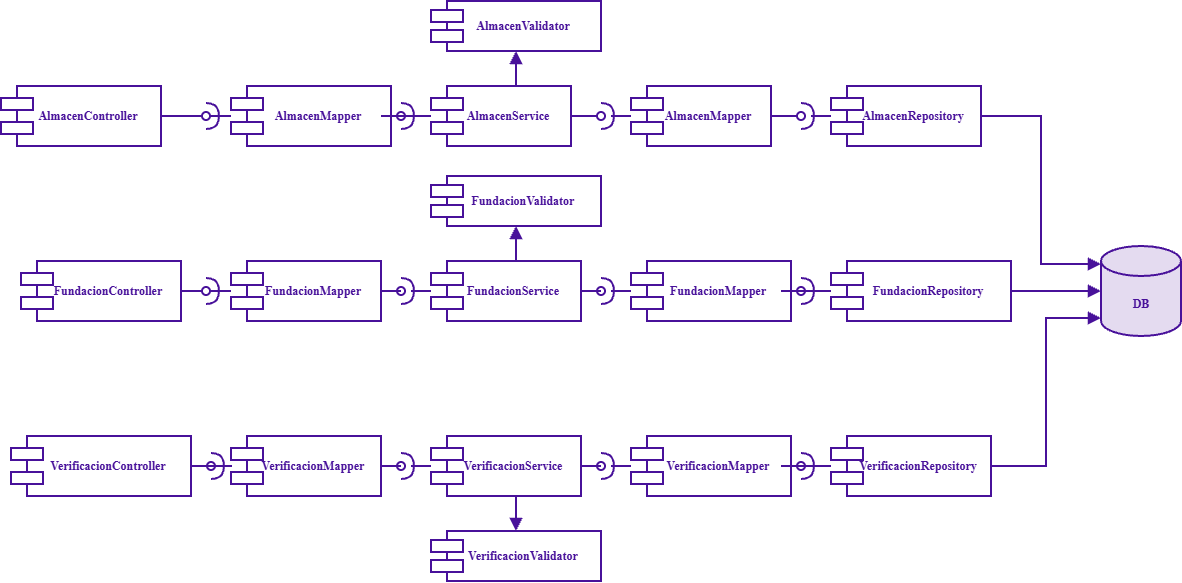

The diagram above was exported from draw.io. Its source (the exported page's mxGraphModel, read from the mxfile embedded in the PNG):
<mxGraphModel dx="2858" dy="1665" grid="1" gridSize="10" guides="1" tooltips="1" connect="1" arrows="1" fold="1" page="1" pageScale="1" pageWidth="827" pageHeight="1169" math="0" shadow="0">
  <root>
    <mxCell id="0" />
    <mxCell id="1" parent="0" />
    <mxCell id="c_alm_ctrl" parent="1" style="shape=component;align=center;verticalAlign=middle;spacingLeft=14;html=1;whiteSpace=wrap;strokeWidth=2;strokeColor=#48119A;fillColor=#FFFFFF;fontColor=#48119A;fontStyle=1;fontSize=12;fontFamily=poppins;fontSource=https%3A%2F%2Ffonts.googleapis.com%2Fcss%3Ffamily%3Dpoppins;" value="AlmacenController" vertex="1">
      <mxGeometry height="60" width="160" x="20" y="110" as="geometry" />
    </mxCell>
    <mxCell id="c_alm_map" parent="1" style="shape=component;align=center;verticalAlign=middle;spacingLeft=14;html=1;whiteSpace=wrap;strokeWidth=2;strokeColor=#48119A;fillColor=#FFFFFF;fontColor=#48119A;fontStyle=1;fontSize=12;fontFamily=poppins;fontSource=https%3A%2F%2Ffonts.googleapis.com%2Fcss%3Ffamily%3Dpoppins;" value="AlmacenMapper" vertex="1">
      <mxGeometry height="60" width="160" x="250" y="110" as="geometry" />
    </mxCell>
    <mxCell id="c_alm_srv" parent="1" style="shape=component;align=center;verticalAlign=middle;spacingLeft=14;html=1;whiteSpace=wrap;strokeWidth=2;strokeColor=#48119A;fillColor=#FFFFFF;fontColor=#48119A;fontStyle=1;fontSize=12;fontFamily=poppins;fontSource=https%3A%2F%2Ffonts.googleapis.com%2Fcss%3Ffamily%3Dpoppins;" value="AlmacenService" vertex="1">
      <mxGeometry height="60" width="140" x="450" y="110" as="geometry" />
    </mxCell>
    <mxCell id="c_alm_pmap" parent="1" style="shape=component;align=center;verticalAlign=middle;spacingLeft=14;html=1;whiteSpace=wrap;strokeWidth=2;strokeColor=#48119A;fillColor=#FFFFFF;fontColor=#48119A;fontStyle=1;fontSize=12;fontFamily=poppins;fontSource=https%3A%2F%2Ffonts.googleapis.com%2Fcss%3Ffamily%3Dpoppins;" value="AlmacenMapper" vertex="1">
      <mxGeometry height="60" width="140" x="650" y="110" as="geometry" />
    </mxCell>
    <mxCell id="c_alm_repo" parent="1" style="shape=component;align=center;verticalAlign=middle;spacingLeft=14;html=1;whiteSpace=wrap;strokeWidth=2;strokeColor=#48119A;fillColor=#FFFFFF;fontColor=#48119A;fontStyle=1;fontSize=12;fontFamily=poppins;fontSource=https%3A%2F%2Ffonts.googleapis.com%2Fcss%3Ffamily%3Dpoppins;" value="AlmacenRepository" vertex="1">
      <mxGeometry height="60" width="150" x="850" y="110" as="geometry" />
    </mxCell>
    <mxCell id="c_alm_val" parent="1" style="shape=component;align=center;verticalAlign=middle;spacingLeft=14;html=1;whiteSpace=wrap;strokeWidth=2;strokeColor=#48119A;fillColor=#FFFFFF;fontColor=#48119A;fontStyle=1;fontSize=12;fontFamily=poppins;fontSource=https%3A%2F%2Ffonts.googleapis.com%2Fcss%3Ffamily%3Dpoppins;" value="AlmacenValidator" vertex="1">
      <mxGeometry height="50" width="170" x="450" y="25" as="geometry" />
    </mxCell>
    <mxCell id="ea_c_alm_srv_c_alm_val" edge="1" parent="1" source="c_alm_srv" style="edgeStyle=orthogonalEdgeStyle;rounded=0;orthogonalLoop=1;jettySize=auto;html=1;endArrow=block;endFill=1;endSize=8;strokeWidth=2;strokeColor=#48119A;exitX=0.5;exitY=0;entryX=0.5;entryY=1;" target="c_alm_val" value="">
      <mxGeometry relative="1" as="geometry" />
    </mxCell>
    <mxCell id="eb_c_alm_ctrl_c_alm_map" edge="1" parent="1" source="c_alm_ctrl" style="edgeStyle=orthogonalEdgeStyle;rounded=0;orthogonalLoop=1;jettySize=auto;html=1;endArrow=oval;endFill=0;endSize=8;strokeWidth=2;strokeColor=#48119A;" value="">
      <mxGeometry relative="1" as="geometry">
        <mxPoint x="225" y="140" as="targetPoint" />
      </mxGeometry>
    </mxCell>
    <mxCell id="es_c_alm_ctrl_c_alm_map" edge="1" parent="1" source="c_alm_map" style="edgeStyle=orthogonalEdgeStyle;rounded=0;orthogonalLoop=1;jettySize=auto;html=1;endArrow=halfCircle;endFill=0;endSize=10;strokeWidth=2;strokeColor=#48119A;" value="">
      <mxGeometry relative="1" as="geometry">
        <mxPoint x="225" y="140" as="targetPoint" />
      </mxGeometry>
    </mxCell>
    <mxCell id="eb_c_alm_map_c_alm_srv" edge="1" parent="1" source="c_alm_map" style="edgeStyle=orthogonalEdgeStyle;rounded=0;orthogonalLoop=1;jettySize=auto;html=1;endArrow=oval;endFill=0;endSize=8;strokeWidth=2;strokeColor=#48119A;" value="">
      <mxGeometry relative="1" as="geometry">
        <mxPoint x="420" y="140" as="targetPoint" />
      </mxGeometry>
    </mxCell>
    <mxCell id="es_c_alm_map_c_alm_srv" edge="1" parent="1" source="c_alm_srv" style="edgeStyle=orthogonalEdgeStyle;rounded=0;orthogonalLoop=1;jettySize=auto;html=1;endArrow=halfCircle;endFill=0;endSize=10;strokeWidth=2;strokeColor=#48119A;" value="">
      <mxGeometry relative="1" as="geometry">
        <mxPoint x="420" y="140" as="targetPoint" />
      </mxGeometry>
    </mxCell>
    <mxCell id="eb_c_alm_srv_c_alm_pmap" edge="1" parent="1" source="c_alm_srv" style="edgeStyle=orthogonalEdgeStyle;rounded=0;orthogonalLoop=1;jettySize=auto;html=1;endArrow=oval;endFill=0;endSize=8;strokeWidth=2;strokeColor=#48119A;" value="">
      <mxGeometry relative="1" as="geometry">
        <mxPoint x="620" y="140" as="targetPoint" />
      </mxGeometry>
    </mxCell>
    <mxCell id="es_c_alm_srv_c_alm_pmap" edge="1" parent="1" source="c_alm_pmap" style="edgeStyle=orthogonalEdgeStyle;rounded=0;orthogonalLoop=1;jettySize=auto;html=1;endArrow=halfCircle;endFill=0;endSize=10;strokeWidth=2;strokeColor=#48119A;" value="">
      <mxGeometry relative="1" as="geometry">
        <mxPoint x="620" y="140" as="targetPoint" />
      </mxGeometry>
    </mxCell>
    <mxCell id="eb_c_alm_pmap_c_alm_repo" edge="1" parent="1" source="c_alm_pmap" style="edgeStyle=orthogonalEdgeStyle;rounded=0;orthogonalLoop=1;jettySize=auto;html=1;endArrow=oval;endFill=0;endSize=8;strokeWidth=2;strokeColor=#48119A;" value="">
      <mxGeometry relative="1" as="geometry">
        <mxPoint x="820" y="140" as="targetPoint" />
      </mxGeometry>
    </mxCell>
    <mxCell id="es_c_alm_pmap_c_alm_repo" edge="1" parent="1" source="c_alm_repo" style="edgeStyle=orthogonalEdgeStyle;rounded=0;orthogonalLoop=1;jettySize=auto;html=1;endArrow=halfCircle;endFill=0;endSize=10;strokeWidth=2;strokeColor=#48119A;" value="">
      <mxGeometry relative="1" as="geometry">
        <mxPoint x="820" y="140" as="targetPoint" />
      </mxGeometry>
    </mxCell>
    <mxCell id="c_fund_ctrl" parent="1" style="shape=component;align=center;verticalAlign=middle;spacingLeft=14;html=1;whiteSpace=wrap;strokeWidth=2;strokeColor=#48119A;fillColor=#FFFFFF;fontColor=#48119A;fontStyle=1;fontSize=12;fontFamily=poppins;fontSource=https%3A%2F%2Ffonts.googleapis.com%2Fcss%3Ffamily%3Dpoppins;" value="FundacionController" vertex="1">
      <mxGeometry height="60" width="160" x="40" y="285" as="geometry" />
    </mxCell>
    <mxCell id="c_fund_map" parent="1" style="shape=component;align=center;verticalAlign=middle;spacingLeft=14;html=1;whiteSpace=wrap;strokeWidth=2;strokeColor=#48119A;fillColor=#FFFFFF;fontColor=#48119A;fontStyle=1;fontSize=12;fontFamily=poppins;fontSource=https%3A%2F%2Ffonts.googleapis.com%2Fcss%3Ffamily%3Dpoppins;" value="FundacionMapper" vertex="1">
      <mxGeometry height="60" width="150" x="250" y="285" as="geometry" />
    </mxCell>
    <mxCell id="c_fund_srv" parent="1" style="shape=component;align=center;verticalAlign=middle;spacingLeft=14;html=1;whiteSpace=wrap;strokeWidth=2;strokeColor=#48119A;fillColor=#FFFFFF;fontColor=#48119A;fontStyle=1;fontSize=12;fontFamily=poppins;fontSource=https%3A%2F%2Ffonts.googleapis.com%2Fcss%3Ffamily%3Dpoppins;" value="FundacionService" vertex="1">
      <mxGeometry height="60" width="150" x="450" y="285" as="geometry" />
    </mxCell>
    <mxCell id="c_fund_pmap" parent="1" style="shape=component;align=center;verticalAlign=middle;spacingLeft=14;html=1;whiteSpace=wrap;strokeWidth=2;strokeColor=#48119A;fillColor=#FFFFFF;fontColor=#48119A;fontStyle=1;fontSize=12;fontFamily=poppins;fontSource=https%3A%2F%2Ffonts.googleapis.com%2Fcss%3Ffamily%3Dpoppins;" value="FundacionMapper" vertex="1">
      <mxGeometry height="60" width="160" x="650" y="285" as="geometry" />
    </mxCell>
    <mxCell id="c_fund_repo" parent="1" style="shape=component;align=center;verticalAlign=middle;spacingLeft=14;html=1;whiteSpace=wrap;strokeWidth=2;strokeColor=#48119A;fillColor=#FFFFFF;fontColor=#48119A;fontStyle=1;fontSize=12;fontFamily=poppins;fontSource=https%3A%2F%2Ffonts.googleapis.com%2Fcss%3Ffamily%3Dpoppins;" value="FundacionRepository" vertex="1">
      <mxGeometry height="60" width="180" x="850" y="285" as="geometry" />
    </mxCell>
    <mxCell id="c_fund_val" parent="1" style="shape=component;align=center;verticalAlign=middle;spacingLeft=14;html=1;whiteSpace=wrap;strokeWidth=2;strokeColor=#48119A;fillColor=#FFFFFF;fontColor=#48119A;fontStyle=1;fontSize=12;fontFamily=poppins;fontSource=https%3A%2F%2Ffonts.googleapis.com%2Fcss%3Ffamily%3Dpoppins;" value="FundacionValidator" vertex="1">
      <mxGeometry height="50" width="170" x="450" y="200" as="geometry" />
    </mxCell>
    <mxCell id="ea_c_fund_srv_c_fund_val" edge="1" parent="1" source="c_fund_srv" style="edgeStyle=orthogonalEdgeStyle;rounded=0;orthogonalLoop=1;jettySize=auto;html=1;endArrow=block;endFill=1;endSize=8;strokeWidth=2;strokeColor=#48119A;exitX=0.5;exitY=0;entryX=0.5;entryY=1;" target="c_fund_val" value="">
      <mxGeometry relative="1" as="geometry" />
    </mxCell>
    <mxCell id="eb_c_fund_ctrl_c_fund_map" edge="1" parent="1" source="c_fund_ctrl" style="edgeStyle=orthogonalEdgeStyle;rounded=0;orthogonalLoop=1;jettySize=auto;html=1;endArrow=oval;endFill=0;endSize=8;strokeWidth=2;strokeColor=#48119A;" value="">
      <mxGeometry relative="1" as="geometry">
        <mxPoint x="225" y="315" as="targetPoint" />
      </mxGeometry>
    </mxCell>
    <mxCell id="es_c_fund_ctrl_c_fund_map" edge="1" parent="1" source="c_fund_map" style="edgeStyle=orthogonalEdgeStyle;rounded=0;orthogonalLoop=1;jettySize=auto;html=1;endArrow=halfCircle;endFill=0;endSize=10;strokeWidth=2;strokeColor=#48119A;" value="">
      <mxGeometry relative="1" as="geometry">
        <mxPoint x="225" y="315" as="targetPoint" />
      </mxGeometry>
    </mxCell>
    <mxCell id="eb_c_fund_map_c_fund_srv" edge="1" parent="1" source="c_fund_map" style="edgeStyle=orthogonalEdgeStyle;rounded=0;orthogonalLoop=1;jettySize=auto;html=1;endArrow=oval;endFill=0;endSize=8;strokeWidth=2;strokeColor=#48119A;" value="">
      <mxGeometry relative="1" as="geometry">
        <mxPoint x="420" y="315" as="targetPoint" />
      </mxGeometry>
    </mxCell>
    <mxCell id="es_c_fund_map_c_fund_srv" edge="1" parent="1" source="c_fund_srv" style="edgeStyle=orthogonalEdgeStyle;rounded=0;orthogonalLoop=1;jettySize=auto;html=1;endArrow=halfCircle;endFill=0;endSize=10;strokeWidth=2;strokeColor=#48119A;" value="">
      <mxGeometry relative="1" as="geometry">
        <mxPoint x="420" y="315" as="targetPoint" />
      </mxGeometry>
    </mxCell>
    <mxCell id="eb_c_fund_srv_c_fund_pmap" edge="1" parent="1" source="c_fund_srv" style="edgeStyle=orthogonalEdgeStyle;rounded=0;orthogonalLoop=1;jettySize=auto;html=1;endArrow=oval;endFill=0;endSize=8;strokeWidth=2;strokeColor=#48119A;" value="">
      <mxGeometry relative="1" as="geometry">
        <mxPoint x="620" y="315" as="targetPoint" />
      </mxGeometry>
    </mxCell>
    <mxCell id="es_c_fund_srv_c_fund_pmap" edge="1" parent="1" source="c_fund_pmap" style="edgeStyle=orthogonalEdgeStyle;rounded=0;orthogonalLoop=1;jettySize=auto;html=1;endArrow=halfCircle;endFill=0;endSize=10;strokeWidth=2;strokeColor=#48119A;" value="">
      <mxGeometry relative="1" as="geometry">
        <mxPoint x="620" y="315" as="targetPoint" />
      </mxGeometry>
    </mxCell>
    <mxCell id="eb_c_fund_pmap_c_fund_repo" edge="1" parent="1" source="c_fund_pmap" style="edgeStyle=orthogonalEdgeStyle;rounded=0;orthogonalLoop=1;jettySize=auto;html=1;endArrow=oval;endFill=0;endSize=8;strokeWidth=2;strokeColor=#48119A;" value="">
      <mxGeometry relative="1" as="geometry">
        <mxPoint x="820" y="315" as="targetPoint" />
      </mxGeometry>
    </mxCell>
    <mxCell id="es_c_fund_pmap_c_fund_repo" edge="1" parent="1" source="c_fund_repo" style="edgeStyle=orthogonalEdgeStyle;rounded=0;orthogonalLoop=1;jettySize=auto;html=1;endArrow=halfCircle;endFill=0;endSize=10;strokeWidth=2;strokeColor=#48119A;" value="">
      <mxGeometry relative="1" as="geometry">
        <mxPoint x="820" y="315" as="targetPoint" />
      </mxGeometry>
    </mxCell>
    <mxCell id="c_verif_ctrl" parent="1" style="shape=component;align=center;verticalAlign=middle;spacingLeft=14;html=1;whiteSpace=wrap;strokeWidth=2;strokeColor=#48119A;fillColor=#FFFFFF;fontColor=#48119A;fontStyle=1;fontSize=12;fontFamily=poppins;fontSource=https%3A%2F%2Ffonts.googleapis.com%2Fcss%3Ffamily%3Dpoppins;" value="VerificacionController" vertex="1">
      <mxGeometry height="60" width="180" x="30" y="460" as="geometry" />
    </mxCell>
    <mxCell id="c_verif_map" parent="1" style="shape=component;align=center;verticalAlign=middle;spacingLeft=14;html=1;whiteSpace=wrap;strokeWidth=2;strokeColor=#48119A;fillColor=#FFFFFF;fontColor=#48119A;fontStyle=1;fontSize=12;fontFamily=poppins;fontSource=https%3A%2F%2Ffonts.googleapis.com%2Fcss%3Ffamily%3Dpoppins;" value="VerificacionMapper" vertex="1">
      <mxGeometry height="60" width="150" x="250" y="460" as="geometry" />
    </mxCell>
    <mxCell id="c_verif_srv" parent="1" style="shape=component;align=center;verticalAlign=middle;spacingLeft=14;html=1;whiteSpace=wrap;strokeWidth=2;strokeColor=#48119A;fillColor=#FFFFFF;fontColor=#48119A;fontStyle=1;fontSize=12;fontFamily=poppins;fontSource=https%3A%2F%2Ffonts.googleapis.com%2Fcss%3Ffamily%3Dpoppins;" value="VerificacionService" vertex="1">
      <mxGeometry height="60" width="150" x="450" y="460" as="geometry" />
    </mxCell>
    <mxCell id="c_verif_pmap" parent="1" style="shape=component;align=center;verticalAlign=middle;spacingLeft=14;html=1;whiteSpace=wrap;strokeWidth=2;strokeColor=#48119A;fillColor=#FFFFFF;fontColor=#48119A;fontStyle=1;fontSize=12;fontFamily=poppins;fontSource=https%3A%2F%2Ffonts.googleapis.com%2Fcss%3Ffamily%3Dpoppins;" value="VerificacionMapper" vertex="1">
      <mxGeometry height="60" width="160" x="650" y="460" as="geometry" />
    </mxCell>
    <mxCell id="c_verif_repo" parent="1" style="shape=component;align=center;verticalAlign=middle;spacingLeft=14;html=1;whiteSpace=wrap;strokeWidth=2;strokeColor=#48119A;fillColor=#FFFFFF;fontColor=#48119A;fontStyle=1;fontSize=12;fontFamily=poppins;fontSource=https%3A%2F%2Ffonts.googleapis.com%2Fcss%3Ffamily%3Dpoppins;" value="VerificacionRepository" vertex="1">
      <mxGeometry height="60" width="160" x="850" y="460" as="geometry" />
    </mxCell>
    <mxCell id="c_verif_val" parent="1" style="shape=component;align=center;verticalAlign=middle;spacingLeft=14;html=1;whiteSpace=wrap;strokeWidth=2;strokeColor=#48119A;fillColor=#FFFFFF;fontColor=#48119A;fontStyle=1;fontSize=12;fontFamily=poppins;fontSource=https%3A%2F%2Ffonts.googleapis.com%2Fcss%3Ffamily%3Dpoppins;" value="VerificacionValidator" vertex="1">
      <mxGeometry height="50" width="170" x="450" y="555" as="geometry" />
    </mxCell>
    <mxCell id="ea_c_verif_srv_c_verif_val" edge="1" parent="1" source="c_verif_srv" style="edgeStyle=orthogonalEdgeStyle;rounded=0;orthogonalLoop=1;jettySize=auto;html=1;endArrow=block;endFill=1;endSize=8;strokeWidth=2;strokeColor=#48119A;exitX=0.5;exitY=1;entryX=0.5;entryY=0;" target="c_verif_val" value="">
      <mxGeometry relative="1" as="geometry" />
    </mxCell>
    <mxCell id="eb_c_verif_ctrl_c_verif_map" edge="1" parent="1" source="c_verif_ctrl" style="edgeStyle=orthogonalEdgeStyle;rounded=0;orthogonalLoop=1;jettySize=auto;html=1;endArrow=oval;endFill=0;endSize=8;strokeWidth=2;strokeColor=#48119A;" value="">
      <mxGeometry relative="1" as="geometry">
        <mxPoint x="230" y="490" as="targetPoint" />
      </mxGeometry>
    </mxCell>
    <mxCell id="es_c_verif_ctrl_c_verif_map" edge="1" parent="1" source="c_verif_map" style="edgeStyle=orthogonalEdgeStyle;rounded=0;orthogonalLoop=1;jettySize=auto;html=1;endArrow=halfCircle;endFill=0;endSize=10;strokeWidth=2;strokeColor=#48119A;" value="">
      <mxGeometry relative="1" as="geometry">
        <mxPoint x="230" y="490" as="targetPoint" />
      </mxGeometry>
    </mxCell>
    <mxCell id="eb_c_verif_map_c_verif_srv" edge="1" parent="1" source="c_verif_map" style="edgeStyle=orthogonalEdgeStyle;rounded=0;orthogonalLoop=1;jettySize=auto;html=1;endArrow=oval;endFill=0;endSize=8;strokeWidth=2;strokeColor=#48119A;" value="">
      <mxGeometry relative="1" as="geometry">
        <mxPoint x="420" y="490" as="targetPoint" />
      </mxGeometry>
    </mxCell>
    <mxCell id="es_c_verif_map_c_verif_srv" edge="1" parent="1" source="c_verif_srv" style="edgeStyle=orthogonalEdgeStyle;rounded=0;orthogonalLoop=1;jettySize=auto;html=1;endArrow=halfCircle;endFill=0;endSize=10;strokeWidth=2;strokeColor=#48119A;" value="">
      <mxGeometry relative="1" as="geometry">
        <mxPoint x="420" y="490" as="targetPoint" />
      </mxGeometry>
    </mxCell>
    <mxCell id="eb_c_verif_srv_c_verif_pmap" edge="1" parent="1" source="c_verif_srv" style="edgeStyle=orthogonalEdgeStyle;rounded=0;orthogonalLoop=1;jettySize=auto;html=1;endArrow=oval;endFill=0;endSize=8;strokeWidth=2;strokeColor=#48119A;" value="">
      <mxGeometry relative="1" as="geometry">
        <mxPoint x="620" y="490" as="targetPoint" />
      </mxGeometry>
    </mxCell>
    <mxCell id="es_c_verif_srv_c_verif_pmap" edge="1" parent="1" source="c_verif_pmap" style="edgeStyle=orthogonalEdgeStyle;rounded=0;orthogonalLoop=1;jettySize=auto;html=1;endArrow=halfCircle;endFill=0;endSize=10;strokeWidth=2;strokeColor=#48119A;" value="">
      <mxGeometry relative="1" as="geometry">
        <mxPoint x="620" y="490" as="targetPoint" />
      </mxGeometry>
    </mxCell>
    <mxCell id="eb_c_verif_pmap_c_verif_repo" edge="1" parent="1" source="c_verif_pmap" style="edgeStyle=orthogonalEdgeStyle;rounded=0;orthogonalLoop=1;jettySize=auto;html=1;endArrow=oval;endFill=0;endSize=8;strokeWidth=2;strokeColor=#48119A;" value="">
      <mxGeometry relative="1" as="geometry">
        <mxPoint x="820" y="490" as="targetPoint" />
      </mxGeometry>
    </mxCell>
    <mxCell id="es_c_verif_pmap_c_verif_repo" edge="1" parent="1" source="c_verif_repo" style="edgeStyle=orthogonalEdgeStyle;rounded=0;orthogonalLoop=1;jettySize=auto;html=1;endArrow=halfCircle;endFill=0;endSize=10;strokeWidth=2;strokeColor=#48119A;" value="">
      <mxGeometry relative="1" as="geometry">
        <mxPoint x="820" y="490" as="targetPoint" />
      </mxGeometry>
    </mxCell>
    <mxCell id="c_db_pg" parent="1" style="shape=cylinder3;whiteSpace=wrap;html=1;boundedLbl=1;backgroundOutline=1;size=15;strokeWidth=2;strokeColor=#48119A;fillColor=#E4DBF0;fontColor=#48119A;fontStyle=1;fontSize=12;align=center;fontFamily=poppins;fontSource=https%3A%2F%2Ffonts.googleapis.com%2Fcss%3Ffamily%3Dpoppins;" value="DB" vertex="1">
      <mxGeometry height="90" width="80" x="1120" y="270" as="geometry" />
    </mxCell>
    <mxCell id="ea_c_alm_repo_c_db_pg" edge="1" parent="1" source="c_alm_repo" style="edgeStyle=orthogonalEdgeStyle;rounded=0;orthogonalLoop=1;jettySize=auto;html=1;endArrow=block;endFill=1;endSize=8;strokeWidth=2;strokeColor=#48119A;exitX=1;exitY=0.5;entryX=0;entryY=0.2;" target="c_db_pg" value="">
      <mxGeometry relative="1" as="geometry" />
    </mxCell>
    <mxCell id="ea_c_fund_repo_c_db_pg" edge="1" parent="1" source="c_fund_repo" style="edgeStyle=orthogonalEdgeStyle;rounded=0;orthogonalLoop=1;jettySize=auto;html=1;endArrow=block;endFill=1;endSize=8;strokeWidth=2;strokeColor=#48119A;exitX=1;exitY=0.5;entryX=0;entryY=0.5;" target="c_db_pg" value="">
      <mxGeometry relative="1" as="geometry" />
    </mxCell>
    <mxCell id="ea_c_verif_repo_c_db_pg" edge="1" parent="1" source="c_verif_repo" style="edgeStyle=orthogonalEdgeStyle;rounded=0;orthogonalLoop=1;jettySize=auto;html=1;endArrow=block;endFill=1;endSize=8;strokeWidth=2;strokeColor=#48119A;exitX=1;exitY=0.5;entryX=0;entryY=0.8;" target="c_db_pg" value="">
      <mxGeometry relative="1" as="geometry" />
    </mxCell>
  </root>
</mxGraphModel>